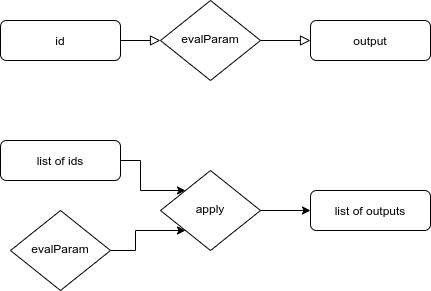

The diagram above was exported from draw.io. Its source (the exported page's mxGraphModel, read from the mxfile embedded in the PNG):
<mxGraphModel dx="782" dy="439" grid="1" gridSize="10" guides="1" tooltips="1" connect="1" arrows="1" fold="1" page="1" pageScale="1" pageWidth="827" pageHeight="1169" math="0" shadow="0">
  <root>
    <mxCell id="WIyWlLk6GJQsqaUBKTNV-0" />
    <mxCell id="WIyWlLk6GJQsqaUBKTNV-1" parent="WIyWlLk6GJQsqaUBKTNV-0" />
    <mxCell id="WIyWlLk6GJQsqaUBKTNV-2" value="" style="rounded=0;html=1;jettySize=auto;orthogonalLoop=1;fontSize=11;endArrow=block;endFill=0;endSize=8;strokeWidth=1;shadow=0;labelBackgroundColor=none;edgeStyle=orthogonalEdgeStyle;" parent="WIyWlLk6GJQsqaUBKTNV-1" source="WIyWlLk6GJQsqaUBKTNV-3" target="WIyWlLk6GJQsqaUBKTNV-6" edge="1">
      <mxGeometry relative="1" as="geometry" />
    </mxCell>
    <mxCell id="WIyWlLk6GJQsqaUBKTNV-3" value="id" style="rounded=1;whiteSpace=wrap;html=1;fontSize=12;glass=0;strokeWidth=1;shadow=0;" parent="WIyWlLk6GJQsqaUBKTNV-1" vertex="1">
      <mxGeometry x="10" y="190" width="120" height="40" as="geometry" />
    </mxCell>
    <mxCell id="WIyWlLk6GJQsqaUBKTNV-5" value="" style="edgeStyle=orthogonalEdgeStyle;rounded=0;html=1;jettySize=auto;orthogonalLoop=1;fontSize=11;endArrow=block;endFill=0;endSize=8;strokeWidth=1;shadow=0;labelBackgroundColor=none;" parent="WIyWlLk6GJQsqaUBKTNV-1" source="WIyWlLk6GJQsqaUBKTNV-6" target="WIyWlLk6GJQsqaUBKTNV-7" edge="1">
      <mxGeometry y="10" relative="1" as="geometry">
        <mxPoint as="offset" />
      </mxGeometry>
    </mxCell>
    <mxCell id="WIyWlLk6GJQsqaUBKTNV-6" value="evalParam" style="rhombus;whiteSpace=wrap;html=1;shadow=0;fontFamily=Helvetica;fontSize=12;align=center;strokeWidth=1;spacing=6;spacingTop=-4;" parent="WIyWlLk6GJQsqaUBKTNV-1" vertex="1">
      <mxGeometry x="170" y="170" width="100" height="80" as="geometry" />
    </mxCell>
    <mxCell id="WIyWlLk6GJQsqaUBKTNV-7" value="output" style="rounded=1;whiteSpace=wrap;html=1;fontSize=12;glass=0;strokeWidth=1;shadow=0;" parent="WIyWlLk6GJQsqaUBKTNV-1" vertex="1">
      <mxGeometry x="320" y="190" width="120" height="40" as="geometry" />
    </mxCell>
    <mxCell id="oCqn_raBM3z7Tnnbf6nY-8" style="edgeStyle=orthogonalEdgeStyle;rounded=0;orthogonalLoop=1;jettySize=auto;html=1;exitX=1;exitY=0.5;exitDx=0;exitDy=0;entryX=0;entryY=0;entryDx=0;entryDy=0;" edge="1" parent="WIyWlLk6GJQsqaUBKTNV-1" source="oCqn_raBM3z7Tnnbf6nY-0" target="oCqn_raBM3z7Tnnbf6nY-2">
      <mxGeometry relative="1" as="geometry" />
    </mxCell>
    <mxCell id="oCqn_raBM3z7Tnnbf6nY-0" value="list of ids" style="rounded=1;whiteSpace=wrap;html=1;fontSize=12;glass=0;strokeWidth=1;shadow=0;" vertex="1" parent="WIyWlLk6GJQsqaUBKTNV-1">
      <mxGeometry x="10" y="310" width="120" height="40" as="geometry" />
    </mxCell>
    <mxCell id="oCqn_raBM3z7Tnnbf6nY-9" style="edgeStyle=orthogonalEdgeStyle;rounded=0;orthogonalLoop=1;jettySize=auto;html=1;exitX=1;exitY=0.5;exitDx=0;exitDy=0;entryX=0;entryY=1;entryDx=0;entryDy=0;" edge="1" parent="WIyWlLk6GJQsqaUBKTNV-1" source="oCqn_raBM3z7Tnnbf6nY-1" target="oCqn_raBM3z7Tnnbf6nY-2">
      <mxGeometry relative="1" as="geometry" />
    </mxCell>
    <mxCell id="oCqn_raBM3z7Tnnbf6nY-1" value="evalParam" style="rhombus;whiteSpace=wrap;html=1;shadow=0;fontFamily=Helvetica;fontSize=12;align=center;strokeWidth=1;spacing=6;spacingTop=-4;" vertex="1" parent="WIyWlLk6GJQsqaUBKTNV-1">
      <mxGeometry x="20" y="380" width="100" height="80" as="geometry" />
    </mxCell>
    <mxCell id="oCqn_raBM3z7Tnnbf6nY-2" value="apply" style="rhombus;whiteSpace=wrap;html=1;shadow=0;fontFamily=Helvetica;fontSize=12;align=center;strokeWidth=1;spacing=6;spacingTop=-4;" vertex="1" parent="WIyWlLk6GJQsqaUBKTNV-1">
      <mxGeometry x="170" y="340" width="100" height="80" as="geometry" />
    </mxCell>
    <mxCell id="oCqn_raBM3z7Tnnbf6nY-13" value="list of outputs" style="rounded=1;whiteSpace=wrap;html=1;fontSize=12;glass=0;strokeWidth=1;shadow=0;" vertex="1" parent="WIyWlLk6GJQsqaUBKTNV-1">
      <mxGeometry x="320" y="360" width="120" height="40" as="geometry" />
    </mxCell>
    <mxCell id="oCqn_raBM3z7Tnnbf6nY-14" value="" style="endArrow=classic;html=1;exitX=1;exitY=0.5;exitDx=0;exitDy=0;entryX=0;entryY=0.5;entryDx=0;entryDy=0;" edge="1" parent="WIyWlLk6GJQsqaUBKTNV-1" source="oCqn_raBM3z7Tnnbf6nY-2" target="oCqn_raBM3z7Tnnbf6nY-13">
      <mxGeometry width="50" height="50" relative="1" as="geometry">
        <mxPoint x="380" y="300" as="sourcePoint" />
        <mxPoint x="430" y="250" as="targetPoint" />
      </mxGeometry>
    </mxCell>
  </root>
</mxGraphModel>